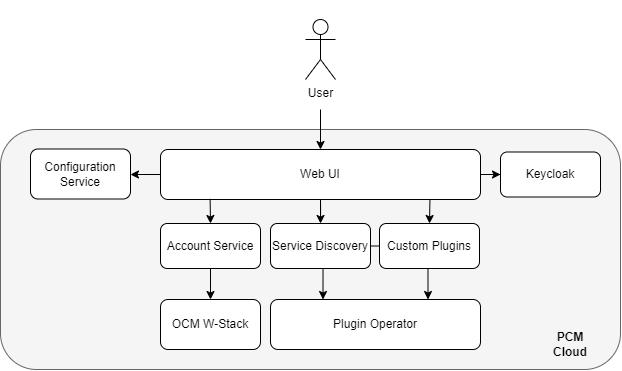

The diagram above was exported from draw.io. Its source (the exported page's mxGraphModel, read from the mxfile embedded in the PNG):
<mxGraphModel dx="797" dy="661" grid="1" gridSize="10" guides="1" tooltips="1" connect="1" arrows="1" fold="1" page="1" pageScale="1" pageWidth="827" pageHeight="1169" math="0" shadow="0">
  <root>
    <mxCell id="0" />
    <mxCell id="1" parent="0" />
    <mxCell id="tExTbzY42qxxn1bi1wSV-26" value="" style="rounded=1;whiteSpace=wrap;html=1;fillColor=#f5f5f5;fontColor=#333333;strokeColor=#666666;" vertex="1" parent="1">
      <mxGeometry x="50" y="380" width="620" height="240" as="geometry" />
    </mxCell>
    <mxCell id="tExTbzY42qxxn1bi1wSV-7" value="" style="rounded=1;whiteSpace=wrap;html=1;fillColor=none;strokeColor=none;" vertex="1" parent="1">
      <mxGeometry x="325" y="250" width="90" height="110" as="geometry" />
    </mxCell>
    <mxCell id="tExTbzY42qxxn1bi1wSV-11" style="edgeStyle=orthogonalEdgeStyle;rounded=0;orthogonalLoop=1;jettySize=auto;html=1;exitX=1;exitY=0.5;exitDx=0;exitDy=0;" edge="1" parent="1" source="tExTbzY42qxxn1bi1wSV-1" target="tExTbzY42qxxn1bi1wSV-10">
      <mxGeometry relative="1" as="geometry" />
    </mxCell>
    <mxCell id="tExTbzY42qxxn1bi1wSV-15" style="edgeStyle=orthogonalEdgeStyle;rounded=0;orthogonalLoop=1;jettySize=auto;html=1;exitX=0.5;exitY=1;exitDx=0;exitDy=0;" edge="1" parent="1" source="tExTbzY42qxxn1bi1wSV-1" target="tExTbzY42qxxn1bi1wSV-3">
      <mxGeometry relative="1" as="geometry" />
    </mxCell>
    <mxCell id="tExTbzY42qxxn1bi1wSV-25" style="edgeStyle=orthogonalEdgeStyle;rounded=0;orthogonalLoop=1;jettySize=auto;html=1;exitX=0;exitY=0.5;exitDx=0;exitDy=0;entryX=1;entryY=0.5;entryDx=0;entryDy=0;" edge="1" parent="1" source="tExTbzY42qxxn1bi1wSV-1" target="tExTbzY42qxxn1bi1wSV-22">
      <mxGeometry relative="1" as="geometry" />
    </mxCell>
    <mxCell id="tExTbzY42qxxn1bi1wSV-1" value="Web UI" style="rounded=1;whiteSpace=wrap;html=1;" vertex="1" parent="1">
      <mxGeometry x="210" y="400" width="320" height="50" as="geometry" />
    </mxCell>
    <mxCell id="tExTbzY42qxxn1bi1wSV-21" style="edgeStyle=orthogonalEdgeStyle;rounded=0;orthogonalLoop=1;jettySize=auto;html=1;exitX=0.5;exitY=1;exitDx=0;exitDy=0;entryX=0.5;entryY=0;entryDx=0;entryDy=0;" edge="1" parent="1" source="tExTbzY42qxxn1bi1wSV-2" target="tExTbzY42qxxn1bi1wSV-20">
      <mxGeometry relative="1" as="geometry" />
    </mxCell>
    <mxCell id="tExTbzY42qxxn1bi1wSV-2" value="Account Service" style="rounded=1;whiteSpace=wrap;html=1;" vertex="1" parent="1">
      <mxGeometry x="210" y="474" width="100" height="45" as="geometry" />
    </mxCell>
    <mxCell id="tExTbzY42qxxn1bi1wSV-17" style="edgeStyle=orthogonalEdgeStyle;rounded=0;orthogonalLoop=1;jettySize=auto;html=1;exitX=1;exitY=0.5;exitDx=0;exitDy=0;entryX=0;entryY=0.5;entryDx=0;entryDy=0;endArrow=none;endFill=0;" edge="1" parent="1" source="tExTbzY42qxxn1bi1wSV-3" target="tExTbzY42qxxn1bi1wSV-5">
      <mxGeometry relative="1" as="geometry" />
    </mxCell>
    <mxCell id="tExTbzY42qxxn1bi1wSV-18" style="edgeStyle=orthogonalEdgeStyle;rounded=0;orthogonalLoop=1;jettySize=auto;html=1;exitX=0.5;exitY=1;exitDx=0;exitDy=0;entryX=0.25;entryY=0;entryDx=0;entryDy=0;" edge="1" parent="1" source="tExTbzY42qxxn1bi1wSV-3" target="tExTbzY42qxxn1bi1wSV-4">
      <mxGeometry relative="1" as="geometry" />
    </mxCell>
    <mxCell id="tExTbzY42qxxn1bi1wSV-3" value="Service Discovery" style="rounded=1;whiteSpace=wrap;html=1;" vertex="1" parent="1">
      <mxGeometry x="320" y="474" width="100" height="45" as="geometry" />
    </mxCell>
    <mxCell id="tExTbzY42qxxn1bi1wSV-4" value="Plugin Operator" style="rounded=1;whiteSpace=wrap;html=1;" vertex="1" parent="1">
      <mxGeometry x="320" y="550" width="210" height="50" as="geometry" />
    </mxCell>
    <mxCell id="tExTbzY42qxxn1bi1wSV-19" style="edgeStyle=orthogonalEdgeStyle;rounded=0;orthogonalLoop=1;jettySize=auto;html=1;exitX=0.5;exitY=1;exitDx=0;exitDy=0;entryX=0.75;entryY=0;entryDx=0;entryDy=0;" edge="1" parent="1" source="tExTbzY42qxxn1bi1wSV-5" target="tExTbzY42qxxn1bi1wSV-4">
      <mxGeometry relative="1" as="geometry" />
    </mxCell>
    <mxCell id="tExTbzY42qxxn1bi1wSV-5" value="Custom Plugins" style="rounded=1;whiteSpace=wrap;html=1;" vertex="1" parent="1">
      <mxGeometry x="429" y="474" width="100" height="45" as="geometry" />
    </mxCell>
    <mxCell id="tExTbzY42qxxn1bi1wSV-6" value="User" style="shape=umlActor;verticalLabelPosition=bottom;verticalAlign=top;html=1;outlineConnect=0;" vertex="1" parent="1">
      <mxGeometry x="355" y="270" width="30" height="60" as="geometry" />
    </mxCell>
    <mxCell id="tExTbzY42qxxn1bi1wSV-9" style="edgeStyle=orthogonalEdgeStyle;rounded=0;orthogonalLoop=1;jettySize=auto;html=1;exitX=0.5;exitY=1;exitDx=0;exitDy=0;entryX=0.5;entryY=0;entryDx=0;entryDy=0;" edge="1" parent="1" source="tExTbzY42qxxn1bi1wSV-7" target="tExTbzY42qxxn1bi1wSV-1">
      <mxGeometry relative="1" as="geometry" />
    </mxCell>
    <mxCell id="tExTbzY42qxxn1bi1wSV-10" value="Keycloak" style="rounded=1;whiteSpace=wrap;html=1;" vertex="1" parent="1">
      <mxGeometry x="550" y="402.5" width="100" height="45" as="geometry" />
    </mxCell>
    <mxCell id="tExTbzY42qxxn1bi1wSV-14" style="edgeStyle=orthogonalEdgeStyle;rounded=0;orthogonalLoop=1;jettySize=auto;html=1;exitX=0.5;exitY=0;exitDx=0;exitDy=0;entryX=0.842;entryY=1.001;entryDx=0;entryDy=0;entryPerimeter=0;startArrow=classic;startFill=1;endArrow=none;endFill=0;" edge="1" parent="1" source="tExTbzY42qxxn1bi1wSV-5" target="tExTbzY42qxxn1bi1wSV-1">
      <mxGeometry relative="1" as="geometry" />
    </mxCell>
    <mxCell id="tExTbzY42qxxn1bi1wSV-16" style="edgeStyle=orthogonalEdgeStyle;rounded=0;orthogonalLoop=1;jettySize=auto;html=1;exitX=0.5;exitY=0;exitDx=0;exitDy=0;entryX=0.155;entryY=0.987;entryDx=0;entryDy=0;entryPerimeter=0;startArrow=classic;startFill=1;endArrow=none;endFill=0;" edge="1" parent="1" source="tExTbzY42qxxn1bi1wSV-2" target="tExTbzY42qxxn1bi1wSV-1">
      <mxGeometry relative="1" as="geometry" />
    </mxCell>
    <mxCell id="tExTbzY42qxxn1bi1wSV-20" value="OCM W-Stack" style="rounded=1;whiteSpace=wrap;html=1;" vertex="1" parent="1">
      <mxGeometry x="210" y="550" width="100" height="50" as="geometry" />
    </mxCell>
    <mxCell id="tExTbzY42qxxn1bi1wSV-22" value="Configuration Service" style="rounded=1;whiteSpace=wrap;html=1;" vertex="1" parent="1">
      <mxGeometry x="80" y="399.5" width="100" height="50" as="geometry" />
    </mxCell>
    <mxCell id="tExTbzY42qxxn1bi1wSV-28" value="&lt;b&gt;PCM Cloud&lt;/b&gt;" style="text;html=1;align=center;verticalAlign=middle;whiteSpace=wrap;rounded=0;" vertex="1" parent="1">
      <mxGeometry x="590" y="580" width="60" height="30" as="geometry" />
    </mxCell>
  </root>
</mxGraphModel>